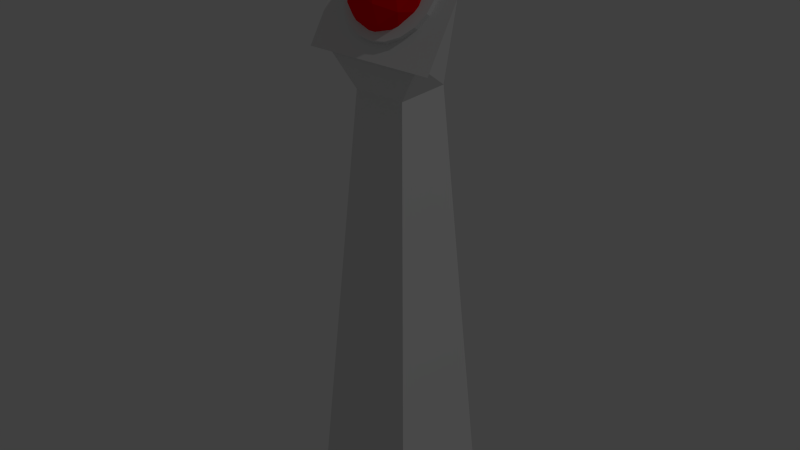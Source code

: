 # Source: Button_01.blend  (saved by Blender 2.76.0; exported with 4.5.12 LTS)
import bpy
from mathutils import Matrix  # noqa: F401  (used for matrix-valued properties, if any)

bpy.ops.wm.read_factory_settings(use_empty=True)
scene = bpy.context.scene
scene.name = 'Scene'

# ---- collections
col_collection_1 = bpy.data.collections.new('Collection 1'); scene.collection.children.link(col_collection_1)

# ---- materials (node trees are filled in below, after node groups)
mat_material_001 = bpy.data.materials.new('Material.001')
mat_material_001.alpha_threshold = 0.0
mat_material_001.use_transparent_shadow = False
mat_material_001.diffuse_color = (1.0, 0.0, 0.00464, 1.0)
mat_material_001.roughness = 0.5
mat_material_002 = bpy.data.materials.new('Material.002')
mat_material_002.alpha_threshold = 0.0
mat_material_002.use_transparent_shadow = False
mat_material_002.roughness = 0.5

# ---- material node trees

# ---- world
world_world = bpy.data.worlds.new('World'); scene.world = world_world
world_world.color = (0.05088, 0.05088, 0.05088)
world_world.use_sun_shadow = False
world_world.sun_shadow_jitter_overblur = 0.0
world_world.cycles.sampling_method = 'MANUAL'
world_world.cycles.sample_map_resolution = 256

# ---- lights
light_lamp = bpy.data.lights.new('Lamp', 'POINT')
light_lamp.transmission_factor = 0.0
light_lamp.cutoff_distance = 30.0
light_lamp.energy = 100.0
light_lamp.shadow_buffer_clip_start = 1.001
light_lamp.shadow_soft_size = 0.1
light_lamp.shadow_maximum_resolution = 0.006
light_lamp.use_absolute_resolution = True
light_lamp.cycles.use_multiple_importance_sampling = False

# ---- meshes
me_circle = bpy.data.meshes.new('Circle')
me_circle.from_pydata([(0.006431, 0.01541, 0.6407), (0.0191, 0.0234, 0.6319), (0.03146, 0.02767, 0.6182), (0.04229, 0.0278, 0.6009), (0.05054, 0.02377, 0.5818), (0.05539, 0.01598, 0.5626), (0.05637, 0.005197, 0.5454), (0.0534, -0.007533, 0.5317), (0.04675, -0.02096, 0.5229), (0.03707, -0.03377, 0.5199), (0.02533, -0.0447, 0.5229), (0.01266, -0.0527, 0.5317), (0.0003, -0.05697, 0.5454), (-0.01053, -0.05709, 0.5626), (-0.01878, -0.05306, 0.5818), (-0.02363, -0.04528, 0.6009), (-0.02462, -0.03449, 0.6182), (-0.02164, -0.02176, 0.6319), (-0.01499, -0.008335, 0.6407), (-0.005315, 0.004472, 0.6437), (-0.01721, 0.0152, 0.6784), (-0.0323, -0.004795, 0.6737), (-0.04268, -0.02575, 0.66), (-0.04733, -0.04562, 0.6386), (-0.04579, -0.06246, 0.6116), (-0.03822, -0.07462, 0.5818), (-0.02535, -0.0809, 0.5519), (-0.00844, -0.08071, 0.525), (0.01085, -0.07404, 0.5036), (0.03063, -0.06156, 0.4899), (0.04896, -0.04449, 0.4851), (0.06406, -0.0245, 0.4899), (0.07444, -0.003542, 0.5036), (0.07909, 0.01633, 0.525), (0.07755, 0.03317, 0.5519), (0.06998, 0.04532, 0.5818), (0.05711, 0.05161, 0.6116), (0.0402, 0.05141, 0.6386), (0.02091, 0.04475, 0.66), (0.001131, 0.03227, 0.6737), (0.001131, 0.03227, 0.6737), (0.02091, 0.04475, 0.66), (0.0402, 0.05141, 0.6386), (0.05711, 0.05161, 0.6116), (0.06998, 0.04532, 0.5818), (0.07755, 0.03317, 0.5519), (0.07909, 0.01633, 0.525), (0.07444, -0.003542, 0.5036), (0.06406, -0.0245, 0.4899), (0.04896, -0.04449, 0.4851), (0.03063, -0.06156, 0.4899), (0.01085, -0.07404, 0.5036), (-0.00844, -0.08071, 0.525), (-0.02535, -0.0809, 0.5519), (-0.03822, -0.07462, 0.5818), (-0.04579, -0.06246, 0.6116), (-0.04733, -0.04562, 0.6386), (-0.04268, -0.02575, 0.66), (-0.0323, -0.004795, 0.6737), (-0.01721, 0.0152, 0.6784), (-0.01721, 0.0152, 0.6784), (-0.0323, -0.004795, 0.6737), (-0.04268, -0.02575, 0.66), (-0.04733, -0.04562, 0.6386), (-0.04579, -0.06246, 0.6116), (-0.03822, -0.07462, 0.5818), (-0.02535, -0.0809, 0.5519), (-0.00844, -0.08071, 0.525), (0.01085, -0.07404, 0.5036), (0.03063, -0.06156, 0.4899), (0.04896, -0.04449, 0.4851), (0.06406, -0.0245, 0.4899), (0.07444, -0.003542, 0.5036), (0.07909, 0.01633, 0.525), (0.07755, 0.03317, 0.5519), (0.06998, 0.04532, 0.5818), (0.05711, 0.05161, 0.6116), (0.0402, 0.05141, 0.6386), (0.02091, 0.04475, 0.66), (0.001131, 0.03227, 0.6737), (-0.004314, 0.03718, 0.6667), (0.01547, 0.04966, 0.653), (0.03475, 0.05632, 0.6316), (0.05166, 0.05652, 0.6047), (0.06453, 0.05024, 0.5748), (0.07211, 0.03808, 0.545), (0.07365, 0.02124, 0.518), (0.069, 0.00137, 0.4966), (0.05862, -0.01959, 0.4829), (0.04352, -0.03958, 0.4782), (0.02518, -0.05665, 0.4829), (0.005403, -0.06913, 0.4966), (-0.01388, -0.0758, 0.518), (-0.03079, -0.07599, 0.545), (-0.04366, -0.06971, 0.5748), (-0.05124, -0.05755, 0.6047), (-0.05278, -0.04071, 0.6316), (-0.04813, -0.02084, 0.653), (-0.03775, 0.0001167, 0.6667), (-0.02265, 0.02011, 0.6715), (-0.02265, 0.02011, 0.6715), (-0.03775, 0.0001167, 0.6667), (-0.04813, -0.02084, 0.653), (-0.05278, -0.04071, 0.6316), (-0.05124, -0.05755, 0.6047), (-0.04366, -0.06971, 0.5748), (-0.03079, -0.07599, 0.545), (-0.01388, -0.0758, 0.518), (0.005403, -0.06913, 0.4966), (0.02518, -0.05665, 0.4829), (0.04352, -0.03958, 0.4782), (0.05862, -0.01959, 0.4829), (0.069, 0.00137, 0.4966), (0.07365, 0.02124, 0.518), (0.07211, 0.03808, 0.545), (0.06453, 0.05024, 0.5748), (0.05166, 0.05652, 0.6047), (0.03475, 0.05632, 0.6316), (0.01547, 0.04966, 0.653), (-0.004314, 0.03718, 0.6667), (-0.004314, 0.03718, 0.6667), (0.01547, 0.04966, 0.653), (0.03475, 0.05632, 0.6316), (0.05166, 0.05652, 0.6047), (0.06453, 0.05024, 0.5748), (0.07211, 0.03808, 0.545), (0.07365, 0.02124, 0.518), (0.069, 0.00137, 0.4966), (0.05862, -0.01959, 0.4829), (0.04352, -0.03958, 0.4782), (0.02518, -0.05665, 0.4829), (0.005403, -0.06913, 0.4966), (-0.01388, -0.0758, 0.518), (-0.03079, -0.07599, 0.545), (-0.04366, -0.06971, 0.5748), (-0.05124, -0.05755, 0.6047), (-0.05278, -0.04071, 0.6316), (-0.04813, -0.02084, 0.653), (-0.03775, 0.0001167, 0.6667), (-0.02265, 0.02011, 0.6715), (-0.0139, 0.1305, -0.6513), (-0.1312, 0.0004243, -0.6513), (0.0139, -0.1305, -0.6513), (0.1312, -0.0004243, -0.6513), (0.02881, 0.09194, 0.6942), (-0.0885, -0.0381, 0.6942), (-0.008449, -0.1103, 0.4603), (0.1089, 0.01973, 0.4603), (0.02881, 0.09194, 0.6942), (-0.0885, -0.0381, 0.6942), (-0.008449, -0.1103, 0.4603), (0.1089, 0.01973, 0.4603), (-0.01848, -0.1317, 0.4454), (0.1291, 0.0319, 0.4454), (-0.1087, -0.05027, 0.7091), (0.03884, 0.1133, 0.7091), (-0.01811, 0.01038, 0.6553), (0.03577, -0.06231, 0.5277), (0.04449, 0.04105, 0.599), (0.05909, -0.005407, 0.508), (-0.04219, -0.05504, 0.599), (0.005523, -0.06479, 0.508), (0.006749, -0.05101, 0.631), (-0.01356, -0.07166, 0.5936), (0.0587, -0.01074, 0.6058), (0.04263, 0.01865, 0.6343), (0.06171, 0.02552, 0.5487), (0.03763, -0.0399, 0.4925), (-0.02497, -0.07058, 0.5487), (-0.03957, -0.02412, 0.6397), (0.014, 0.03527, 0.6397), (0.0705, -0.006493, 0.5529), (-0.009325, -0.02163, 0.6595), (0.05608, -0.04166, 0.5651), (0.02397, -0.06655, 0.5806), (0.02821, -0.01652, 0.6465), (0.03913, -0.04125, 0.6114), (0.06365, 0.01858, 0.5907), (0.01178, 0.008739, 0.6599), (-0.02473, -0.04995, 0.6335), (0.004572, -0.07638, 0.5479), (0.0592, -0.03403, 0.5214), (0.006911, -0.06488, 0.3606), (0.06525, -0.000211, 0.3606), (-0.006911, 0.06488, 0.3606), (-0.06525, 0.000211, 0.3606)], [], [(27, 26, 13, 12), (22, 21, 18, 17), (20, 39, 0, 19), (32, 31, 8, 7), (30, 29, 10, 9), (28, 27, 12, 11), (39, 38, 1, 0), (25, 24, 15, 14), (29, 28, 11, 10), (33, 32, 7, 6), (23, 22, 17, 16), (36, 35, 4, 3), (26, 25, 14, 13), (24, 23, 16, 15), (31, 30, 9, 8), (35, 34, 5, 4), (37, 36, 3, 2), (21, 20, 19, 18), (34, 33, 6, 5), (55, 56, 23, 24), (53, 54, 25, 26), (41, 42, 37, 38), (59, 40, 39, 20), (38, 37, 2, 1), (58, 59, 20, 21), (54, 55, 24, 25), (43, 44, 35, 36), (52, 53, 26, 27), (57, 58, 21, 22), (48, 49, 30, 31), (49, 50, 29, 30), (44, 45, 34, 35), (46, 47, 32, 33), (40, 41, 38, 39), (50, 51, 28, 29), (42, 43, 36, 37), (51, 52, 27, 28), (45, 46, 33, 34), (56, 57, 22, 23), (62, 61, 58, 57), (68, 67, 52, 51), (73, 72, 47, 46), (79, 78, 41, 40), (61, 60, 59, 58), (65, 64, 55, 54), (70, 69, 50, 49), (64, 63, 56, 55), (47, 48, 31, 32), (74, 73, 46, 45), (67, 66, 53, 52), (60, 79, 40, 59), (75, 74, 45, 44), (63, 62, 57, 56), (76, 75, 44, 43), (78, 77, 42, 41), (66, 65, 54, 53), (72, 71, 48, 47), (77, 76, 43, 42), (71, 70, 49, 48), (69, 68, 51, 50), (83, 84, 75, 76), (97, 98, 61, 62), (85, 86, 73, 74), (90, 91, 68, 69), (81, 82, 77, 78), (96, 97, 62, 63), (89, 90, 69, 70), (88, 89, 70, 71), (92, 93, 66, 67), (91, 92, 67, 68), (82, 83, 76, 77), (95, 96, 63, 64), (98, 99, 60, 61), (99, 80, 79, 60), (87, 88, 71, 72), (93, 94, 65, 66), (94, 95, 64, 65), (86, 87, 72, 73), (80, 81, 78, 79), (104, 103, 96, 95), (105, 104, 95, 94), (118, 117, 82, 81), (115, 114, 85, 84), (84, 85, 74, 75), (107, 106, 93, 92), (114, 113, 86, 85), (100, 119, 80, 99), (109, 108, 91, 90), (101, 100, 99, 98), (119, 118, 81, 80), (112, 111, 88, 87), (116, 115, 84, 83), (102, 101, 98, 97), (103, 102, 97, 96), (113, 112, 87, 86), (106, 105, 94, 93), (111, 110, 89, 88), (110, 109, 90, 89), (108, 107, 92, 91), (135, 136, 103, 104), (125, 126, 113, 114), (124, 125, 114, 115), (129, 130, 109, 110), (120, 121, 118, 119), (139, 120, 119, 100), (132, 133, 106, 107), (136, 137, 102, 103), (117, 116, 83, 82), (130, 131, 108, 109), (122, 123, 116, 117), (131, 132, 107, 108), (123, 124, 115, 116), (127, 128, 111, 112), (121, 122, 117, 118), (128, 129, 110, 111), (138, 139, 100, 101), (134, 135, 104, 105), (133, 134, 105, 106), (126, 127, 112, 113), (137, 138, 101, 102), (183, 147, 146, 182), (185, 145, 144, 184), (184, 144, 147, 183), (182, 146, 145, 185), (145, 149, 148, 144), (144, 148, 151, 147), (146, 150, 149, 145), (147, 151, 150, 146), (152, 153, 155, 154), (165, 178, 175), (164, 165, 175), (168, 161, 180), (170, 178, 165), (158, 170, 165), (158, 165, 177), (163, 180, 174), (175, 162, 176), (175, 172, 162), (157, 181, 173), (162, 174, 176), (174, 157, 173), (174, 173, 176), (171, 177, 164), (173, 171, 164), (169, 160, 179), (170, 156, 178), (160, 163, 179), (160, 168, 163), (169, 179, 172), (156, 169, 172), (156, 172, 178), (167, 181, 157), (159, 171, 181), (166, 177, 171), (161, 157, 180), (159, 166, 171), (168, 180, 163), (173, 164, 176), (177, 165, 164), (167, 159, 181), (178, 172, 175), (179, 163, 162), (180, 157, 174), (181, 171, 173), (166, 158, 177), (161, 167, 157), (162, 163, 174), (172, 179, 162), (164, 175, 176), (168, 160, 169, 156, 170, 158, 166, 159, 167, 161), (142, 182, 185, 141), (140, 184, 183, 143), (141, 185, 184, 140), (143, 183, 182, 142)])
me_circle.polygons.foreach_set('material_index', [1, 1, 1, 1, 1, 1, 1, 1, 1, 1, 1, 1, 1, 1, 1, 1, 1, 1, 1, 1, 1, 1, 1, 1, 1, 1, 1, 1, 1, 1, 1, 1, 1, 1, 1, 1, 1, 1, 1, 1, 1, 1, 1, 1, 1, 1, 1, 1, 1, 1, 1, 1, 1, 1, 1, 1, 1, 1, 1, 1, 1, 1, 1, 1, 1, 1, 1, 1, 1, 1, 1, 1, 1, 1, 1, 1, 1, 1, 1, 1, 1, 1, 1, 1, 1, 1, 1, 1, 1, 1, 1, 1, 1, 1, 1, 1, 1, 1, 1, 1, 1, 1, 1, 1, 1, 1, 1, 1, 1, 1, 1, 1, 1, 1, 1, 1, 1, 1, 1, 1, 1, 1, 1, 1, 1, 1, 1, 1, 1, 0, 0, 0, 0, 0, 0, 0, 0, 0, 0, 0, 0, 0, 0, 0, 0, 0, 0, 0, 0, 0, 0, 0, 0, 0, 0, 0, 0, 0, 0, 0, 0, 0, 0, 0, 0, 0, 0, 0, 0, 0, 1, 1, 1, 1])
me_circle.materials.append(mat_material_001)
me_circle.materials.append(mat_material_002)
me_circle.materials.append(None)
me_circle.use_remesh_preserve_volume = False
me_circle.use_remesh_preserve_attributes = False
me_circle.use_mirror_vertex_groups = False
me_circle.update()

# ---- objects
ob_circle = bpy.data.objects.new('Circle', me_circle)
ob_lamp = bpy.data.objects.new('Lamp', light_lamp)

# ---- transforms, parenting, visibility, modifiers, constraints
ob_circle.location = (0.0, 0.0, 0.3317)
ob_circle.rotation_euler = (0.0, -0.0, -0.8368)
ob_circle.scale = (0.7345, 0.7345, 0.5119)
ob_circle.lineart.crease_threshold = 0.0
ob_lamp.location = (4.076, 1.005, 5.904)
ob_lamp.rotation_euler = (0.6503, 0.05522, 1.866)
ob_lamp.lock_rotations_4d = False
ob_lamp.empty_display_type = 'ARROWS'
ob_lamp.color = (0.0, 0.0, 0.0, 0.0)
ob_lamp.lineart.crease_threshold = 0.0

# ---- collection membership
col_collection_1.objects.link(ob_circle)
col_collection_1.objects.link(ob_lamp)

# ---- scene / render settings (as saved in the file)
scene.frame_start = 1; scene.frame_end = 250; scene.frame_set(1)
scene.render.engine = 'BLENDER_EEVEE_NEXT'
scene.render.resolution_percentage = 50
scene.render.dither_intensity = 0.0
scene.cycles.use_denoising = False
scene.cycles.samples = 10
scene.cycles.sampling_pattern = 'TABULATED_SOBOL'
scene.cycles.light_sampling_threshold = 0.0
scene.cycles.use_adaptive_sampling = False
scene.cycles.use_light_tree = False
scene.cycles.blur_glossy = 0.0
scene.cycles.pixel_filter_type = 'GAUSSIAN'
scene.cycles.sample_clamp_indirect = 0.0
scene.view_settings.view_transform = 'Standard'
bpy.context.view_layer.update()

# ---- added for rendering (the .blend has no active camera): camera
cam_auto = bpy.data.cameras.new('AutoCamera')
cam_auto.lens = 50.0
cam_auto.sensor_width = 36.0
cam_auto.clip_end = 1000.0
ob_auto_camera = bpy.data.objects.new('AutoCamera', cam_auto)
scene.collection.objects.link(ob_auto_camera)
ob_auto_camera.location = (0.735812, -0.883667, 0.935351)
ob_auto_camera.rotation_euler = (1.09748, -7.21219e-08, 0.694738)
scene.camera = ob_auto_camera
bpy.context.view_layer.update()
